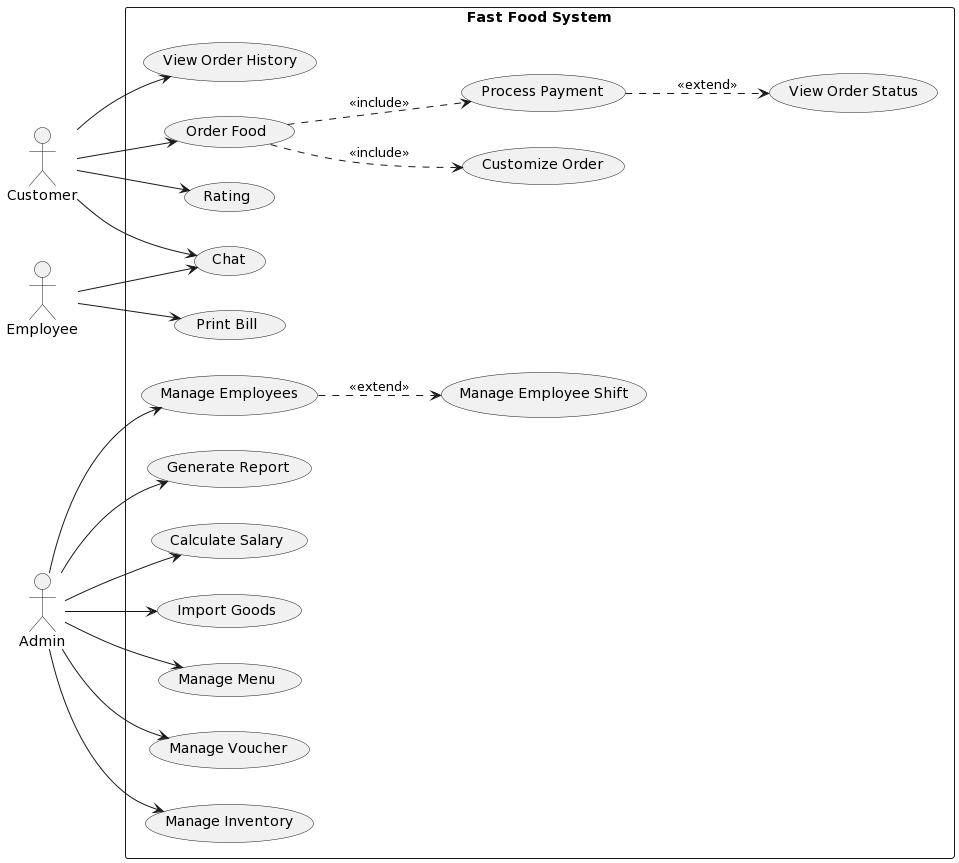

The diagram above was rendered by PlantUML. Its source (embedded in the PNG):
@startuml
left to right direction
skinparam packageStyle rectangle

actor Customer as C
actor Employee as E
actor Admin as A

rectangle "Fast Food System" {
  usecase (Order Food) as UC1
  usecase (Customize Order) as UC2
  usecase (Process Payment) as UC3
  usecase (View Order Status) as UC4
  usecase (Chat) as UC5
  usecase (Rating) as UC6
  usecase (Print Bill) as UC7
  usecase (Manage Inventory) as UC8
  usecase (Manage Employees) as UC9
  usecase (Generate Report) as UC10
  usecase (Calculate Salary) as UC11
  usecase (Import Goods) as UC12
  usecase (Manage Employee Shift) as UC13
  usecase (Manage Menu) as UC14
  usecase (View Order History) as UC15
  usecase (Manage Voucher) as UC16
}

A --> UC8
A --> UC9
A --> UC10
A --> UC11
A --> UC12
A --> UC14
A --> UC16

E --> UC5
E --> UC7

C --> UC1
C --> UC5
C --> UC6
C --> UC15

UC1 ..> UC2 : <<include>>
UC1 ..> UC3 : <<include>>
UC3 ..> UC4 : <<extend>>
UC9 ..> UC13: <<extend>>
@enduml